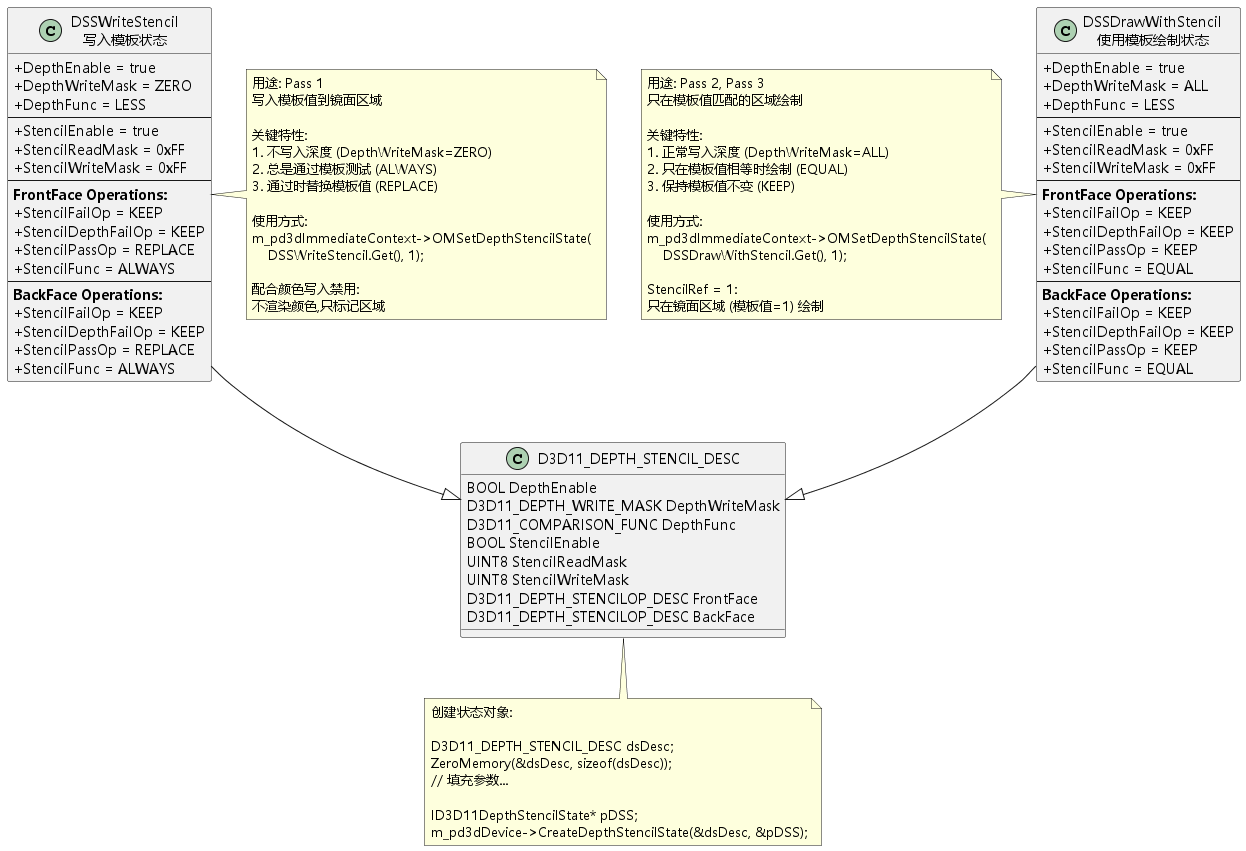

The diagram above was rendered by PlantUML. Its source (embedded in the PNG):
@startuml stencil_states
skinparam defaultFontName Microsoft YaHei
skinparam classAttributeIconSize 0

class "DSSWriteStencil\n写入模板状态" as Write {
    + DepthEnable = true
    + DepthWriteMask = ZERO
    + DepthFunc = LESS
    --
    + StencilEnable = true
    + StencilReadMask = 0xFF
    + StencilWriteMask = 0xFF
    --
    **FrontFace Operations:**
    + StencilFailOp = KEEP
    + StencilDepthFailOp = KEEP
    + StencilPassOp = REPLACE
    + StencilFunc = ALWAYS
    --
    **BackFace Operations:**
    + StencilFailOp = KEEP
    + StencilDepthFailOp = KEEP
    + StencilPassOp = REPLACE
    + StencilFunc = ALWAYS
}

class "DSSDrawWithStencil\n使用模板绘制状态" as Draw {
    + DepthEnable = true
    + DepthWriteMask = ALL
    + DepthFunc = LESS
    --
    + StencilEnable = true
    + StencilReadMask = 0xFF
    + StencilWriteMask = 0xFF
    --
    **FrontFace Operations:**
    + StencilFailOp = KEEP
    + StencilDepthFailOp = KEEP
    + StencilPassOp = KEEP
    + StencilFunc = EQUAL
    --
    **BackFace Operations:**
    + StencilFailOp = KEEP
    + StencilDepthFailOp = KEEP
    + StencilPassOp = KEEP
    + StencilFunc = EQUAL
}

class "D3D11_DEPTH_STENCIL_DESC" as Base {
    BOOL DepthEnable
    D3D11_DEPTH_WRITE_MASK DepthWriteMask
    D3D11_COMPARISON_FUNC DepthFunc
    BOOL StencilEnable
    UINT8 StencilReadMask
    UINT8 StencilWriteMask
    D3D11_DEPTH_STENCILOP_DESC FrontFace
    D3D11_DEPTH_STENCILOP_DESC BackFace
}

Write --|> Base
Draw --|> Base

note right of Write
    用途: Pass 1
    写入模板值到镜面区域
    
    关键特性:
    1. 不写入深度 (DepthWriteMask=ZERO)
    2. 总是通过模板测试 (ALWAYS)
    3. 通过时替换模板值 (REPLACE)
    
    使用方式:
    m_pd3dImmediateContext->OMSetDepthStencilState(
        DSSWriteStencil.Get(), 1);
    
    配合颜色写入禁用:
    不渲染颜色,只标记区域
end note

note left of Draw
    用途: Pass 2, Pass 3
    只在模板值匹配的区域绘制
    
    关键特性:
    1. 正常写入深度 (DepthWriteMask=ALL)
    2. 只在模板值相等时绘制 (EQUAL)
    3. 保持模板值不变 (KEEP)
    
    使用方式:
    m_pd3dImmediateContext->OMSetDepthStencilState(
        DSSDrawWithStencil.Get(), 1);
    
    StencilRef = 1:
    只在镜面区域 (模板值=1) 绘制
end note

note bottom of Base
    创建状态对象:
    
    D3D11_DEPTH_STENCIL_DESC dsDesc;
    ZeroMemory(&dsDesc, sizeof(dsDesc));
    // 填充参数...
    
    ID3D11DepthStencilState* pDSS;
    m_pd3dDevice->CreateDepthStencilState(&dsDesc, &pDSS);
end note

@enduml